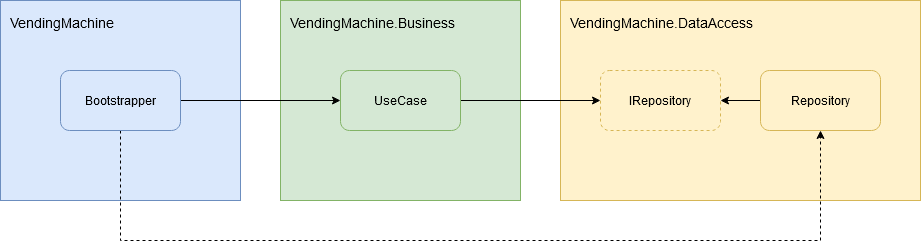

The diagram above was exported from draw.io. Its source (the exported page's mxGraphModel, read from the mxfile embedded in the PNG):
<mxGraphModel dx="1582" dy="727" grid="1" gridSize="10" guides="1" tooltips="1" connect="1" arrows="1" fold="1" page="0" pageScale="1" pageWidth="1169" pageHeight="827" math="0" shadow="0">
  <root>
    <mxCell id="0" />
    <mxCell id="1" parent="0" />
    <mxCell id="oHJYIUB9hd21VdtVbezh-3" value="VendingMachine.Business" style="rounded=0;whiteSpace=wrap;html=1;fillColor=#d5e8d4;strokeColor=#82b366;align=left;verticalAlign=top;spacingTop=8;spacingLeft=8;fontSize=14;" parent="1" vertex="1">
      <mxGeometry x="40" y="40" width="240" height="200" as="geometry" />
    </mxCell>
    <mxCell id="oHJYIUB9hd21VdtVbezh-4" value="VendingMachine.DataAccess" style="rounded=0;whiteSpace=wrap;html=1;fillColor=#fff2cc;strokeColor=#d6b656;align=left;verticalAlign=top;spacingTop=8;spacingLeft=8;fontSize=14;" parent="1" vertex="1">
      <mxGeometry x="320" y="40" width="360" height="200" as="geometry" />
    </mxCell>
    <mxCell id="oHJYIUB9hd21VdtVbezh-8" style="edgeStyle=orthogonalEdgeStyle;rounded=0;orthogonalLoop=1;jettySize=auto;html=1;entryX=1;entryY=0.5;entryDx=0;entryDy=0;exitX=0;exitY=0.5;exitDx=0;exitDy=0;" parent="1" source="oHJYIUB9hd21VdtVbezh-6" target="7s09UIpOgwOfBYAZvMMk-1" edge="1">
      <mxGeometry relative="1" as="geometry">
        <mxPoint x="350" y="330" as="sourcePoint" />
      </mxGeometry>
    </mxCell>
    <mxCell id="7s09UIpOgwOfBYAZvMMk-2" style="edgeStyle=orthogonalEdgeStyle;rounded=0;orthogonalLoop=1;jettySize=auto;html=1;exitX=1;exitY=0.5;exitDx=0;exitDy=0;entryX=0;entryY=0.5;entryDx=0;entryDy=0;" parent="1" source="oHJYIUB9hd21VdtVbezh-5" target="7s09UIpOgwOfBYAZvMMk-1" edge="1">
      <mxGeometry relative="1" as="geometry" />
    </mxCell>
    <mxCell id="oHJYIUB9hd21VdtVbezh-5" value="UseCase" style="rounded=1;whiteSpace=wrap;html=1;align=center;fillColor=#d5e8d4;strokeColor=#82b366;" parent="1" vertex="1">
      <mxGeometry x="100" y="110" width="120" height="60" as="geometry" />
    </mxCell>
    <mxCell id="oHJYIUB9hd21VdtVbezh-6" value="Repository" style="rounded=1;whiteSpace=wrap;html=1;align=center;fillColor=#fff2cc;strokeColor=#d6b656;" parent="1" vertex="1">
      <mxGeometry x="520" y="110" width="120" height="60" as="geometry" />
    </mxCell>
    <mxCell id="oHJYIUB9hd21VdtVbezh-1" value="VendingMachine" style="rounded=0;whiteSpace=wrap;html=1;fillColor=#dae8fc;strokeColor=#6c8ebf;align=left;verticalAlign=top;spacingTop=8;spacingLeft=8;fontSize=14;" parent="1" vertex="1">
      <mxGeometry x="-240" y="40" width="240" height="200" as="geometry" />
    </mxCell>
    <mxCell id="oHJYIUB9hd21VdtVbezh-7" style="edgeStyle=orthogonalEdgeStyle;rounded=0;orthogonalLoop=1;jettySize=auto;html=1;exitX=1;exitY=0.5;exitDx=0;exitDy=0;entryX=0;entryY=0.5;entryDx=0;entryDy=0;" parent="1" source="oHJYIUB9hd21VdtVbezh-2" target="oHJYIUB9hd21VdtVbezh-5" edge="1">
      <mxGeometry relative="1" as="geometry" />
    </mxCell>
    <mxCell id="0eRDU4JRtAXmJ1vZs6KX-1" style="edgeStyle=orthogonalEdgeStyle;rounded=0;orthogonalLoop=1;jettySize=auto;html=1;exitX=0.5;exitY=1;exitDx=0;exitDy=0;entryX=0.5;entryY=1;entryDx=0;entryDy=0;dashed=1;" parent="1" source="oHJYIUB9hd21VdtVbezh-2" target="oHJYIUB9hd21VdtVbezh-6" edge="1">
      <mxGeometry relative="1" as="geometry">
        <Array as="points">
          <mxPoint x="-120" y="280" />
          <mxPoint x="580" y="280" />
        </Array>
      </mxGeometry>
    </mxCell>
    <mxCell id="oHJYIUB9hd21VdtVbezh-2" value="Bootstrapper" style="rounded=1;whiteSpace=wrap;html=1;align=center;fillColor=#dae8fc;strokeColor=#6c8ebf;" parent="1" vertex="1">
      <mxGeometry x="-180" y="110" width="120" height="60" as="geometry" />
    </mxCell>
    <mxCell id="7s09UIpOgwOfBYAZvMMk-1" value="IRepository" style="rounded=1;whiteSpace=wrap;html=1;align=center;fillColor=#fff2cc;strokeColor=#d6b656;dashed=1;" parent="1" vertex="1">
      <mxGeometry x="360" y="110" width="120" height="60" as="geometry" />
    </mxCell>
  </root>
</mxGraphModel>